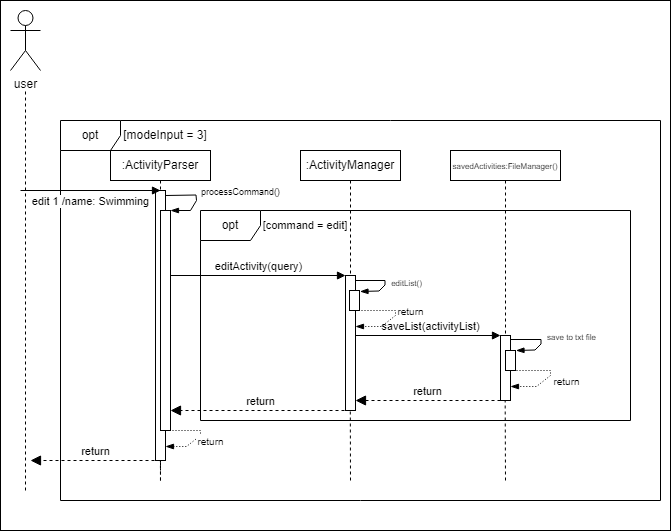

The diagram above was exported from draw.io. Its source (the exported page's mxGraphModel, read from the mxfile embedded in the PNG):
<mxGraphModel dx="713" dy="473" grid="1" gridSize="10" guides="1" tooltips="1" connect="1" arrows="1" fold="1" page="1" pageScale="1" pageWidth="850" pageHeight="1100" math="0" shadow="0">
  <root>
    <mxCell id="0" />
    <mxCell id="1" parent="0" />
    <mxCell id="2" value="" style="rounded=0;whiteSpace=wrap;html=1;" parent="1" vertex="1">
      <mxGeometry x="60" y="170" width="670" height="530" as="geometry" />
    </mxCell>
    <mxCell id="7" value="&lt;font style=&quot;font-size: 8px;&quot;&gt;save to txt file&lt;/font&gt;" style="html=1;verticalAlign=bottom;endArrow=blockThin;curved=0;rounded=0;endFill=1;" parent="1" edge="1">
      <mxGeometry x="0.1853" y="30" width="80" relative="1" as="geometry">
        <mxPoint x="565" y="509" as="sourcePoint" />
        <mxPoint x="575.5" y="520" as="targetPoint" />
        <Array as="points">
          <mxPoint x="585.5" y="509" />
          <mxPoint x="600.5" y="509" />
          <mxPoint x="600.5" y="513.5" />
          <mxPoint x="594.5" y="519.5" />
        </Array>
        <mxPoint x="9" y="-20" as="offset" />
      </mxGeometry>
    </mxCell>
    <mxCell id="6" value="&lt;font style=&quot;font-size: 8px;&quot;&gt;editList()&lt;/font&gt;" style="html=1;verticalAlign=bottom;endArrow=blockThin;curved=0;rounded=0;endFill=1;" parent="1" edge="1">
      <mxGeometry x="0.2255" y="23" width="80" relative="1" as="geometry">
        <mxPoint x="409" y="450" as="sourcePoint" />
        <mxPoint x="419.5" y="461" as="targetPoint" />
        <Array as="points">
          <mxPoint x="429.5" y="450" />
          <mxPoint x="444.5" y="450" />
          <mxPoint x="444.5" y="454.5" />
          <mxPoint x="438.5" y="460.5" />
        </Array>
        <mxPoint x="6" y="-10" as="offset" />
      </mxGeometry>
    </mxCell>
    <mxCell id="zv1oXFm6nTfDXzRLfGEf-2" value="" style="endArrow=none;dashed=1;html=1;rounded=0;" parent="1" target="zv1oXFm6nTfDXzRLfGEf-5" edge="1">
      <mxGeometry width="50" height="50" relative="1" as="geometry">
        <mxPoint x="565" y="650" as="sourcePoint" />
        <mxPoint x="495" y="580" as="targetPoint" />
      </mxGeometry>
    </mxCell>
    <mxCell id="zv1oXFm6nTfDXzRLfGEf-3" value="" style="endArrow=none;dashed=1;html=1;rounded=0;" parent="1" edge="1">
      <mxGeometry width="50" height="50" relative="1" as="geometry">
        <mxPoint x="220" y="545" as="sourcePoint" />
        <mxPoint x="220" y="650" as="targetPoint" />
      </mxGeometry>
    </mxCell>
    <mxCell id="zv1oXFm6nTfDXzRLfGEf-4" value="" style="endArrow=none;dashed=1;html=1;rounded=0;" parent="1" edge="1">
      <mxGeometry width="50" height="50" relative="1" as="geometry">
        <mxPoint x="219.96590909090912" y="650" as="sourcePoint" />
        <mxPoint x="219.5" y="445" as="targetPoint" />
      </mxGeometry>
    </mxCell>
    <mxCell id="zv1oXFm6nTfDXzRLfGEf-5" value="&lt;font style=&quot;font-size: 8px;&quot;&gt;savedActivities:FileManager()&lt;/font&gt;" style="shape=umlLifeline;perimeter=lifelinePerimeter;whiteSpace=wrap;html=1;container=1;dropTarget=0;collapsible=0;recursiveResize=0;outlineConnect=0;portConstraint=eastwest;newEdgeStyle={&quot;curved&quot;:0,&quot;rounded&quot;:0};size=30;" parent="1" vertex="1">
      <mxGeometry x="510" y="320" width="110" height="210" as="geometry" />
    </mxCell>
    <mxCell id="zv1oXFm6nTfDXzRLfGEf-6" value="" style="html=1;points=[[0,0,0,0,5],[0,1,0,0,-5],[1,0,0,0,5],[1,1,0,0,-5]];perimeter=orthogonalPerimeter;outlineConnect=0;targetShapes=umlLifeline;portConstraint=eastwest;newEdgeStyle={&quot;curved&quot;:0,&quot;rounded&quot;:0};" parent="1" vertex="1">
      <mxGeometry x="560" y="505" width="10" height="65" as="geometry" />
    </mxCell>
    <mxCell id="zv1oXFm6nTfDXzRLfGEf-7" value="" style="endArrow=none;dashed=1;html=1;rounded=0;exitX=0.5;exitY=0;exitDx=0;exitDy=0;" parent="1" edge="1">
      <mxGeometry width="50" height="50" relative="1" as="geometry">
        <mxPoint x="410" y="650" as="sourcePoint" />
        <mxPoint x="409.5" y="470" as="targetPoint" />
      </mxGeometry>
    </mxCell>
    <mxCell id="zv1oXFm6nTfDXzRLfGEf-8" value="opt" style="shape=umlFrame;whiteSpace=wrap;html=1;pointerEvents=0;" parent="1" vertex="1">
      <mxGeometry x="120" y="290" width="600" height="380" as="geometry" />
    </mxCell>
    <mxCell id="zv1oXFm6nTfDXzRLfGEf-9" value="[modeInput = 3]" style="text;html=1;align=center;verticalAlign=middle;whiteSpace=wrap;rounded=0;" parent="1" vertex="1">
      <mxGeometry x="180" y="290" width="90" height="30" as="geometry" />
    </mxCell>
    <mxCell id="zv1oXFm6nTfDXzRLfGEf-10" value=":ActivityParser" style="shape=umlLifeline;perimeter=lifelinePerimeter;whiteSpace=wrap;html=1;container=1;dropTarget=0;collapsible=0;recursiveResize=0;outlineConnect=0;portConstraint=eastwest;newEdgeStyle={&quot;curved&quot;:0,&quot;rounded&quot;:0};size=30;" parent="1" vertex="1">
      <mxGeometry x="170" y="320" width="100" height="320" as="geometry" />
    </mxCell>
    <mxCell id="zv1oXFm6nTfDXzRLfGEf-11" value="" style="html=1;points=[[0,0,0,0,5],[0,1,0,0,-5],[1,0,0,0,5],[1,1,0,0,-5]];perimeter=orthogonalPerimeter;outlineConnect=0;targetShapes=umlLifeline;portConstraint=eastwest;newEdgeStyle={&quot;curved&quot;:0,&quot;rounded&quot;:0};" parent="zv1oXFm6nTfDXzRLfGEf-10" vertex="1">
      <mxGeometry x="45" y="40" width="10" height="270" as="geometry" />
    </mxCell>
    <mxCell id="zv1oXFm6nTfDXzRLfGEf-12" value="" style="html=1;points=[[0,0,0,0,5],[0,1,0,0,-5],[1,0,0,0,5],[1,1,0,0,-5]];perimeter=orthogonalPerimeter;outlineConnect=0;targetShapes=umlLifeline;portConstraint=eastwest;newEdgeStyle={&quot;curved&quot;:0,&quot;rounded&quot;:0};" parent="zv1oXFm6nTfDXzRLfGEf-10" vertex="1">
      <mxGeometry x="50" y="60" width="10" height="220" as="geometry" />
    </mxCell>
    <mxCell id="zv1oXFm6nTfDXzRLfGEf-14" value=":ActivityManager" style="shape=umlLifeline;perimeter=lifelinePerimeter;whiteSpace=wrap;html=1;container=1;dropTarget=0;collapsible=0;recursiveResize=0;outlineConnect=0;portConstraint=eastwest;newEdgeStyle={&quot;curved&quot;:0,&quot;rounded&quot;:0};size=30;" parent="1" vertex="1">
      <mxGeometry x="360" y="320" width="100" height="210" as="geometry" />
    </mxCell>
    <mxCell id="zv1oXFm6nTfDXzRLfGEf-15" value="" style="html=1;points=[[0,0,0,0,5],[0,1,0,0,-5],[1,0,0,0,5],[1,1,0,0,-5]];perimeter=orthogonalPerimeter;outlineConnect=0;targetShapes=umlLifeline;portConstraint=eastwest;newEdgeStyle={&quot;curved&quot;:0,&quot;rounded&quot;:0};" parent="1" vertex="1">
      <mxGeometry x="405" y="445" width="10" height="135" as="geometry" />
    </mxCell>
    <mxCell id="zv1oXFm6nTfDXzRLfGEf-16" value="user&lt;br&gt;" style="shape=umlActor;verticalLabelPosition=bottom;verticalAlign=top;html=1;outlineConnect=0;" parent="1" vertex="1">
      <mxGeometry x="70" y="180" width="30" height="60" as="geometry" />
    </mxCell>
    <mxCell id="zv1oXFm6nTfDXzRLfGEf-17" value="" style="endArrow=none;dashed=1;html=1;rounded=0;exitX=0.5;exitY=0;exitDx=0;exitDy=0;exitPerimeter=0;" parent="1" edge="1">
      <mxGeometry width="50" height="50" relative="1" as="geometry">
        <mxPoint x="85" y="660" as="sourcePoint" />
        <mxPoint x="85" y="260" as="targetPoint" />
      </mxGeometry>
    </mxCell>
    <mxCell id="zv1oXFm6nTfDXzRLfGEf-18" value="opt" style="shape=umlFrame;whiteSpace=wrap;html=1;pointerEvents=0;" parent="1" vertex="1">
      <mxGeometry x="260" y="380" width="430" height="210" as="geometry" />
    </mxCell>
    <mxCell id="zv1oXFm6nTfDXzRLfGEf-19" value="editActivity(query)" style="html=1;verticalAlign=bottom;endArrow=block;curved=0;rounded=0;" parent="1" source="zv1oXFm6nTfDXzRLfGEf-12" edge="1">
      <mxGeometry x="0.0057" width="80" relative="1" as="geometry">
        <mxPoint x="325" y="445" as="sourcePoint" />
        <mxPoint x="405" y="445" as="targetPoint" />
        <mxPoint as="offset" />
      </mxGeometry>
    </mxCell>
    <mxCell id="zv1oXFm6nTfDXzRLfGEf-20" value="&lt;font style=&quot;font-size: 11px;&quot;&gt;[command = edit]&lt;/font&gt;" style="text;html=1;strokeColor=none;fillColor=none;align=center;verticalAlign=middle;whiteSpace=wrap;rounded=0;" parent="1" vertex="1">
      <mxGeometry x="315" y="380" width="100" height="30" as="geometry" />
    </mxCell>
    <mxCell id="zv1oXFm6nTfDXzRLfGEf-21" value="" style="html=1;points=[[0,0,0,0,5],[0,1,0,0,-5],[1,0,0,0,5],[1,1,0,0,-5]];perimeter=orthogonalPerimeter;outlineConnect=0;targetShapes=umlLifeline;portConstraint=eastwest;newEdgeStyle={&quot;curved&quot;:0,&quot;rounded&quot;:0};" parent="1" vertex="1">
      <mxGeometry x="409" y="460" width="10" height="20" as="geometry" />
    </mxCell>
    <mxCell id="zv1oXFm6nTfDXzRLfGEf-23" value="saveList(activityList)" style="html=1;verticalAlign=bottom;endArrow=block;curved=0;rounded=0;" parent="1" target="zv1oXFm6nTfDXzRLfGEf-6" edge="1">
      <mxGeometry x="0.0345" width="80" relative="1" as="geometry">
        <mxPoint x="415" y="505" as="sourcePoint" />
        <mxPoint x="495" y="505" as="targetPoint" />
        <mxPoint as="offset" />
      </mxGeometry>
    </mxCell>
    <mxCell id="zv1oXFm6nTfDXzRLfGEf-24" value="" style="html=1;points=[[0,0,0,0,5],[0,1,0,0,-5],[1,0,0,0,5],[1,1,0,0,-5]];perimeter=orthogonalPerimeter;outlineConnect=0;targetShapes=umlLifeline;portConstraint=eastwest;newEdgeStyle={&quot;curved&quot;:0,&quot;rounded&quot;:0};" parent="1" vertex="1">
      <mxGeometry x="565" y="520" width="10" height="20" as="geometry" />
    </mxCell>
    <mxCell id="zv1oXFm6nTfDXzRLfGEf-27" value="return" style="html=1;verticalAlign=bottom;endArrow=block;dashed=1;endSize=8;curved=0;rounded=0;endFill=1;" parent="1" target="zv1oXFm6nTfDXzRLfGEf-15" edge="1">
      <mxGeometry relative="1" as="geometry">
        <mxPoint x="560" y="570" as="sourcePoint" />
        <mxPoint x="480" y="570" as="targetPoint" />
      </mxGeometry>
    </mxCell>
    <mxCell id="zv1oXFm6nTfDXzRLfGEf-28" value="return" style="html=1;verticalAlign=bottom;endArrow=block;dashed=1;endSize=8;curved=0;rounded=0;endFill=1;" parent="1" target="zv1oXFm6nTfDXzRLfGEf-12" edge="1">
      <mxGeometry relative="1" as="geometry">
        <mxPoint x="410" y="580" as="sourcePoint" />
        <mxPoint x="330" y="580" as="targetPoint" />
      </mxGeometry>
    </mxCell>
    <mxCell id="zv1oXFm6nTfDXzRLfGEf-30" value="return" style="html=1;verticalAlign=bottom;endArrow=block;dashed=1;endSize=8;curved=0;rounded=0;endFill=1;" parent="1" edge="1">
      <mxGeometry relative="1" as="geometry">
        <mxPoint x="220" y="630" as="sourcePoint" />
        <mxPoint x="90" y="630" as="targetPoint" />
      </mxGeometry>
    </mxCell>
    <mxCell id="zv1oXFm6nTfDXzRLfGEf-31" value="edit 1 /name: Swimming" style="html=1;verticalAlign=bottom;endArrow=block;curved=0;rounded=0;" parent="1" edge="1">
      <mxGeometry y="-20" width="80" relative="1" as="geometry">
        <mxPoint x="80" y="360" as="sourcePoint" />
        <mxPoint x="220" y="360" as="targetPoint" />
        <mxPoint as="offset" />
      </mxGeometry>
    </mxCell>
    <mxCell id="3" value="&lt;font style=&quot;font-size: 10px;&quot;&gt;return&lt;/font&gt;" style="html=1;verticalAlign=bottom;endArrow=blockThin;curved=0;rounded=0;exitX=1;exitY=0;exitDx=0;exitDy=5;exitPerimeter=0;endFill=1;dashed=1;dashPattern=1 2;" parent="1" edge="1">
      <mxGeometry x="0.0135" y="22" width="80" relative="1" as="geometry">
        <mxPoint x="570" y="540" as="sourcePoint" />
        <mxPoint x="570" y="556" as="targetPoint" />
        <Array as="points">
          <mxPoint x="585" y="540" />
          <mxPoint x="610" y="540" />
          <mxPoint x="610" y="545" />
          <mxPoint x="596" y="556" />
        </Array>
        <mxPoint x="2" y="-2" as="offset" />
      </mxGeometry>
    </mxCell>
    <mxCell id="4" value="&lt;font style=&quot;font-size: 10px;&quot;&gt;return&lt;/font&gt;" style="html=1;verticalAlign=bottom;endArrow=blockThin;curved=0;rounded=0;exitX=1;exitY=0;exitDx=0;exitDy=5;exitPerimeter=0;endFill=1;dashed=1;dashPattern=1 2;" parent="1" edge="1">
      <mxGeometry x="0.1074" y="18" width="80" relative="1" as="geometry">
        <mxPoint x="220" y="600" as="sourcePoint" />
        <mxPoint x="225" y="616" as="targetPoint" />
        <Array as="points">
          <mxPoint x="235" y="600" />
          <mxPoint x="260" y="600" />
          <mxPoint x="260" y="605" />
          <mxPoint x="246" y="616" />
        </Array>
        <mxPoint as="offset" />
      </mxGeometry>
    </mxCell>
    <mxCell id="5" value="&lt;font style=&quot;font-size: 9px;&quot;&gt;processCommand()&lt;/font&gt;" style="html=1;verticalAlign=bottom;endArrow=blockThin;curved=0;rounded=0;endFill=1;" parent="1" target="zv1oXFm6nTfDXzRLfGEf-12" edge="1">
      <mxGeometry x="0.0645" y="44" width="80" relative="1" as="geometry">
        <mxPoint x="225" y="365" as="sourcePoint" />
        <mxPoint x="230.5" y="371" as="targetPoint" />
        <Array as="points">
          <mxPoint x="255.5" y="364.5" />
          <mxPoint x="256" y="370" />
          <mxPoint x="250" y="380" />
        </Array>
        <mxPoint x="6" y="-23" as="offset" />
      </mxGeometry>
    </mxCell>
    <mxCell id="8" value="&lt;font style=&quot;font-size: 10px;&quot;&gt;return&lt;/font&gt;" style="html=1;verticalAlign=bottom;endArrow=blockThin;curved=0;rounded=0;exitX=1;exitY=0;exitDx=0;exitDy=5;exitPerimeter=0;endFill=1;dashed=1;dashPattern=1 2;" parent="1" edge="1">
      <mxGeometry x="0.0135" y="16" width="80" relative="1" as="geometry">
        <mxPoint x="415" y="480" as="sourcePoint" />
        <mxPoint x="415" y="496" as="targetPoint" />
        <Array as="points">
          <mxPoint x="430" y="480" />
          <mxPoint x="455" y="480" />
          <mxPoint x="455" y="485" />
          <mxPoint x="441" y="496" />
        </Array>
        <mxPoint x="5" y="-8" as="offset" />
      </mxGeometry>
    </mxCell>
  </root>
</mxGraphModel>